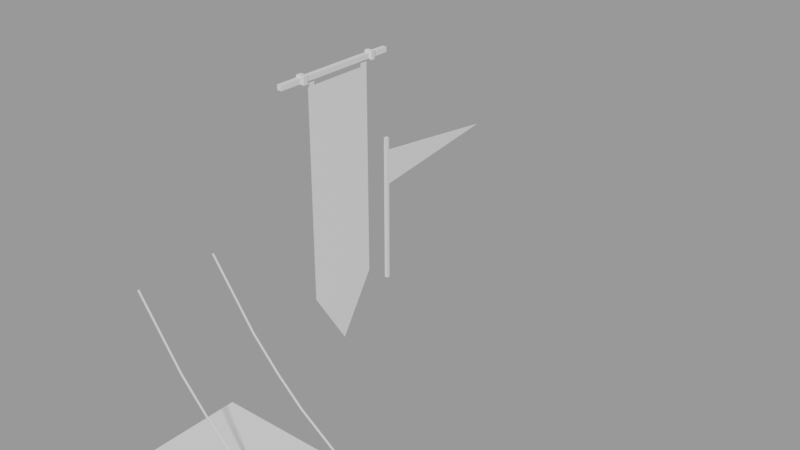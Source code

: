 # Source: blend.blend  (saved by Blender 4.0.36; exported with 4.5.12 LTS)
import bpy
from mathutils import Matrix  # noqa: F401  (used for matrix-valued properties, if any)

bpy.ops.wm.read_factory_settings(use_empty=True)
scene = bpy.context.scene
scene.name = 'Scene'

# ---- collections
col_collection = bpy.data.collections.new('Collection'); scene.collection.children.link(col_collection)

# ---- meshes
me_cube_016 = bpy.data.meshes.new('Cube.016')
me_cube_016.from_pydata([(-0.9789, -1.0, -1.0), (-0.9789, -1.0, 1.0), (-0.9789, 1.0, -1.0), (-0.9789, 1.0, 1.0), (0.8082, -1.0, -1.0), (0.8082, -1.0, 1.0), (0.8082, 1.0, -1.0), (0.8082, 1.0, 1.0)], [], [(0, 1, 3, 2), (2, 3, 7, 6), (6, 7, 5, 4), (4, 5, 1, 0), (2, 6, 4, 0), (7, 3, 1, 5)])
_uv = me_cube_016.uv_layers.new(name='UVMap')
_uv.uv.foreach_set('vector', [-0.197, -0.05037, -0.197, 1.05, 1.197, 1.05, 1.197, -0.05037, -0.1228, -0.05037, -0.1228, 1.05, 1.123, 1.05, 1.123, -0.05037, 1.197, -0.05037, 1.197, 1.05, -0.197, 1.05, -0.197, -0.05037, 1.123, -0.05037, 1.123, 1.05, -0.1228, 1.05, -0.1228, -0.05037, -0.1228, 1.05, 1.123, 1.05, 1.123, -0.05037, -0.1228, -0.05037, 1.123, 1.05, -0.1228, 1.05, -0.1228, -0.05037, 1.123, -0.05037])
me_cube_016.use_remesh_preserve_volume = False
me_cube_016.use_remesh_preserve_attributes = False
me_cube_016.use_mirror_vertex_groups = False
me_cube_016.update()
me_cube_017 = bpy.data.meshes.new('Cube.017')
me_cube_017.from_pydata([(-1.0, -1.0, -1.0), (-1.0, -1.0, 1.0), (-1.0, 1.0, -1.0), (-1.0, 1.0, 1.0), (1.0, -1.0, -1.0), (1.0, -1.0, 1.0), (1.0, 1.0, -1.0), (1.0, 1.0, 1.0), (0.3267, -0.4478, -19.55), (0.3267, -0.4478, -17.55), (0.3267, -2.448, -19.55), (0.3267, -2.448, -17.55), (-0.3425, 0.4694, -20.44), (-0.3425, -1.531, -18.44), (-0.3425, 0.4694, -18.44), (-0.3425, -1.531, -20.44), (0.006567, 0.1437, -20.67), (0.006567, -1.856, -22.67), (0.006567, 0.1437, -22.67), (0.006567, -1.856, -20.67)], [], [(8, 9, 7, 6), (15, 13, 1, 0), (8, 6, 4, 10), (14, 3, 1, 13), (7, 9, 11, 5), (18, 8, 10, 17), (4, 5, 11, 10), (18, 16, 9, 8), (2, 3, 14, 12), (2, 12, 15, 0), (16, 14, 13, 19), (17, 19, 13, 15), (10, 11, 19, 17), (9, 16, 19, 11), (12, 14, 16, 18), (12, 18, 17, 15)])
_uv = me_cube_017.uv_layers.new(name='UVMap')
_uv.uv.foreach_set('vector', [0.4245, 0.4516, 0.4366, 0.4516, 0.549, 0.4477, 0.5369, 0.4477, 0.4191, 0.4532, 0.4312, 0.4532, 0.549, 0.4549, 0.5369, 0.4549, 0.4245, 0.4516, 0.5369, 0.4477, 0.5369, 0.453, 0.4245, 0.4569, 0.4312, 0.4491, 0.549, 0.4477, 0.549, 0.453, 0.4312, 0.4544, 0.549, 0.4477, 0.4366, 0.4516, 0.4366, 0.4569, 0.549, 0.453, 0.4056, 0.45, 0.4245, 0.4516, 0.4245, 0.4569, 0.4056, 0.4553, 0.5369, 0.453, 0.549, 0.453, 0.4366, 0.4569, 0.4245, 0.4569, 0.4056, 0.45, 0.4177, 0.45, 0.4366, 0.4516, 0.4245, 0.4516, 0.5369, 0.4549, 0.549, 0.4549, 0.4312, 0.4532, 0.4191, 0.4532, 0.5369, 0.4477, 0.4191, 0.4491, 0.4191, 0.4544, 0.5369, 0.453, 0.4177, 0.45, 0.4312, 0.4491, 0.4312, 0.4544, 0.4177, 0.4553, 0.4056, 0.4522, 0.4177, 0.4522, 0.4312, 0.4532, 0.4191, 0.4532, 0.4245, 0.4569, 0.4366, 0.4569, 0.4177, 0.4553, 0.4056, 0.4553, 0.4366, 0.4516, 0.4177, 0.45, 0.4177, 0.4553, 0.4366, 0.4569, 0.4191, 0.4532, 0.4312, 0.4532, 0.4177, 0.4522, 0.4056, 0.4522, 0.4191, 0.4491, 0.4056, 0.45, 0.4056, 0.4553, 0.4191, 0.4544])
me_cube_017.use_remesh_preserve_volume = False
me_cube_017.use_remesh_preserve_attributes = False
me_cube_017.use_mirror_vertex_groups = False
me_cube_017.update()
me_cube_018 = bpy.data.meshes.new('Cube.018')
me_cube_018.from_pydata([(-1.0, -1.0, -1.0), (-1.0, -1.0, 1.0), (-1.0, 1.0, -1.0), (-1.0, 1.0, 1.0), (1.0, -1.0, -1.0), (1.0, -1.0, 1.0), (1.0, 1.0, -1.0), (1.0, 1.0, 1.0), (0.3267, -0.4478, -19.55), (0.3267, -0.4478, -17.55), (0.3267, -2.448, -19.55), (0.3267, -2.448, -17.55), (-0.3425, 0.4694, -20.44), (-0.3425, -1.531, -18.44), (-0.3425, 0.4694, -18.44), (-0.3425, -1.531, -20.44), (0.006567, 0.1437, -20.67), (0.006567, -1.856, -22.67), (0.006567, 0.1437, -22.67), (0.006567, -1.856, -20.67)], [], [(8, 9, 7, 6), (15, 13, 1, 0), (8, 6, 4, 10), (14, 3, 1, 13), (7, 9, 11, 5), (18, 8, 10, 17), (4, 5, 11, 10), (18, 16, 9, 8), (2, 3, 14, 12), (2, 12, 15, 0), (16, 14, 13, 19), (17, 19, 13, 15), (10, 11, 19, 17), (9, 16, 19, 11), (12, 14, 16, 18), (12, 18, 17, 15)])
_uv = me_cube_018.uv_layers.new(name='UVMap')
_uv.uv.foreach_set('vector', [0.5716, 0.4623, 0.5778, 0.4623, 0.6353, 0.4609, 0.6291, 0.4609, 0.5688, 0.4629, 0.575, 0.4629, 0.6353, 0.4635, 0.6291, 0.4635, 0.5716, 0.4623, 0.6291, 0.4609, 0.6291, 0.4628, 0.5716, 0.4642, 0.575, 0.4614, 0.6353, 0.4609, 0.6353, 0.4628, 0.575, 0.4633, 0.6353, 0.4609, 0.5778, 0.4623, 0.5778, 0.4642, 0.6353, 0.4628, 0.5619, 0.4617, 0.5716, 0.4623, 0.5716, 0.4642, 0.5619, 0.4636, 0.6291, 0.4628, 0.6353, 0.4628, 0.5778, 0.4642, 0.5716, 0.4642, 0.5619, 0.4617, 0.5681, 0.4617, 0.5778, 0.4623, 0.5716, 0.4623, 0.6291, 0.4635, 0.6353, 0.4635, 0.575, 0.4629, 0.5688, 0.4629, 0.6291, 0.4609, 0.5688, 0.4614, 0.5688, 0.4633, 0.6291, 0.4628, 0.5681, 0.4617, 0.575, 0.4614, 0.575, 0.4633, 0.5681, 0.4636, 0.5619, 0.4625, 0.5681, 0.4625, 0.575, 0.4629, 0.5688, 0.4629, 0.5716, 0.4642, 0.5778, 0.4642, 0.5681, 0.4636, 0.5619, 0.4636, 0.5778, 0.4623, 0.5681, 0.4617, 0.5681, 0.4636, 0.5778, 0.4642, 0.5688, 0.4629, 0.575, 0.4629, 0.5681, 0.4625, 0.5619, 0.4625, 0.5688, 0.4614, 0.5619, 0.4617, 0.5619, 0.4636, 0.5688, 0.4633])
me_cube_018.use_remesh_preserve_volume = False
me_cube_018.use_remesh_preserve_attributes = False
me_cube_018.use_mirror_vertex_groups = False
me_cube_018.update()
me_cube_027 = bpy.data.meshes.new('Cube.027')
me_cube_027.from_pydata([(-1.0, -1.0, -1.0), (-1.0, 1.0, -1.0), (-1.0, 1.0, 1.597), (1.0, -1.0, -1.0), (1.0, 1.0, -1.0), (1.0, 1.0, 1.597), (-1.0, -1.0, 1.597), (1.0, -1.0, 1.597)], [], [(5, 2, 6, 7), (0, 6, 2, 1), (1, 2, 5, 4), (4, 5, 7, 3), (3, 7, 6, 0)])
_uv = me_cube_027.uv_layers.new(name='UVMap')
_uv.uv.foreach_set('vector', [0.5398, 1.042, 0.4854, 1.042, 0.4854, 0.04167, 0.5398, 0.04167, 0.4876, -0.2049, 0.4865, 0.8426, 0.5419, 0.8411, 0.542, -0.2049, 0.4854, -0.2049, 0.4854, 0.8428, 0.5398, 0.8428, 0.5398, -0.2049, 0.542, -0.2049, 0.5419, 0.8411, 0.4876, 0.8423, 0.4876, -0.2049, 0.5398, -0.2049, 0.5398, 0.8428, 0.4865, 0.8426, 0.4854, -0.2049])
me_cube_027.use_remesh_preserve_volume = False
me_cube_027.use_remesh_preserve_attributes = False
me_cube_027.use_mirror_vertex_groups = False
me_cube_027.update()
me_cube_075 = bpy.data.meshes.new('Cube.075')
me_cube_075.from_pydata([(-0.5773, -18.74, 0.301), (0.5774, -18.74, 0.301), (-0.5773, -18.74, -0.301), (0.5774, -18.74, -0.301), (-5.617e-05, 37.49, -7.749e-07), (-0.4493, 9.371, 0.1505)], [], [(1, 3, 4), (2, 0, 5, 4), (0, 1, 4, 5), (3, 2, 4)])
_uv = me_cube_075.uv_layers.new(name='UVMap')
_uv.uv.foreach_set('vector', [0.6076, 0.5, 0.5323, 0.5, 0.6076, 0.5, 0.5323, 0.25, 0.6076, 0.25, 0.5699, 0.25, 0.5323, 0.25, 0.6076, 0.25, 0.6076, 0.5, 0.6076, 0.25, 0.6076, 0.25, 0.5323, 0.5, 0.5323, 0.25, 0.5323, 0.5])
me_cube_075.use_remesh_preserve_volume = False
me_cube_075.use_remesh_preserve_attributes = False
me_cube_075.use_mirror_vertex_groups = False
me_cube_075.update()
me_plane = bpy.data.meshes.new('Plane')
me_plane.from_pydata([(-1.0, -1.0, 0.0), (7.887, -1.0, -5.2e-07), (-1.0, 1.0, 0.0), (7.887, 1.0, -5.2e-07), (10.41, 0.0, -7.108e-07), (-1.0, 0.7898, 0.0), (-1.0, -0.7898, 0.0), (7.887, -0.7898, -5.2e-07), (7.887, 0.7898, -5.2e-07), (-1.295, -1.0, 2.226e-08), (-1.295, 1.0, 2.226e-08), (-1.295, 0.7898, 2.226e-08), (-1.295, -0.7898, 2.226e-08), (-1.247, -1.869, -0.1393), (-1.455, -1.869, -0.1393), (-1.247, 1.691, -0.1393), (-1.455, 1.691, -0.1393), (-1.247, -1.869, 0.06829), (-1.455, -1.869, 0.06829), (-1.247, 1.691, 0.06829), (-1.455, 1.691, 0.06829), (-1.247, -1.287, -0.1393), (-1.455, -1.287, -0.1393), (-1.247, -1.287, 0.06829), (-1.455, -1.287, 0.06829), (-1.455, 1.279, -0.1393), (-1.247, 1.279, 0.06829), (-1.247, 1.279, -0.1393), (-1.455, 1.279, 0.06829), (-1.247, -1.046, -0.1393), (-1.455, -1.046, 0.06829), (-1.455, -1.046, -0.1393), (-1.247, -1.046, 0.06829), (-1.455, 1.05, -0.1393), (-1.247, 1.05, 0.06829), (-1.247, 1.05, -0.1393), (-1.455, 1.05, 0.06829), (-1.177, -1.08, -0.2097), (-1.177, -1.211, -0.2097), (-1.525, -1.08, 0.1387), (-1.525, -1.211, 0.1387), (-1.525, -1.211, -0.2097), (-1.177, -1.211, 0.1387), (-1.525, 1.083, -0.2097), (-1.525, 1.203, -0.2097), (-1.177, 1.083, 0.1387), (-1.177, 1.203, 0.1387), (-1.525, 1.203, 0.1387), (-1.177, 1.203, -0.2097), (-1.525, -1.08, -0.2097), (-1.177, -1.08, 0.1387), (-1.177, 1.083, -0.2097), (-1.525, 1.083, 0.1387)], [], [(5, 8, 3, 2), (3, 8, 7, 1, 4), (0, 1, 7, 6), (6, 7, 8, 5), (5, 2, 10, 11), (0, 6, 12, 9), (27, 25, 16, 15), (15, 16, 20, 19), (23, 24, 18, 17), (17, 18, 14, 13), (21, 23, 17, 13), (24, 22, 14, 18), (35, 33, 43, 51), (30, 31, 49, 39), (36, 34, 45, 52), (13, 14, 22, 21), (19, 20, 28, 26), (15, 19, 26, 27), (20, 16, 25, 28), (25, 27, 48, 44), (29, 32, 50, 37), (34, 36, 30, 32), (35, 34, 32, 29), (36, 33, 31, 30), (21, 22, 41, 38), (34, 35, 51, 45), (28, 25, 44, 47), (29, 31, 33, 35), (39, 49, 41, 40), (37, 50, 42, 38), (50, 39, 40, 42), (51, 43, 44, 48), (38, 41, 49, 37), (47, 44, 43, 52), (48, 46, 45, 51), (46, 47, 52, 45), (22, 24, 40, 41), (26, 28, 47, 46), (23, 21, 38, 42), (31, 29, 37, 49), (27, 26, 46, 48), (33, 36, 52, 43), (24, 23, 42, 40), (32, 30, 39, 50)])
_uv = me_plane.uv_layers.new(name='UVMap')
_uv.uv.foreach_set('vector', [0.0, 0.6667, 1.0, 0.6667, 1.0, 1.0, 0.0, 1.0, 1.0, 1.0, 1.0, 0.6667, 1.0, 0.3333, 1.0, 0.0, 1.0, 1.0, 0.0, 0.0, 1.0, 0.0, 1.0, 0.3333, 0.0, 0.3333, 0.0, 0.3333, 1.0, 0.3333, 1.0, 0.6667, 0.0, 0.6667, 0.0, 0.6667, 0.0, 1.0, 0.0, 1.0, 0.0, 0.6667, 0.0, 0.0, 0.0, 0.3333, 0.0, 0.3333, 0.0, 0.0, 1.304, 0.6812, 1.304, 0.3188, 1.561, 0.3188, 1.561, 0.6812, -0.6065, 0.6812, -0.6065, 0.3188, 1.607, 0.3188, 1.607, 0.6812, -0.2903, 0.6812, -0.2903, 0.3188, -0.6525, 0.3188, -0.6525, 0.6812, 1.607, 0.6812, 1.607, 0.3188, -0.6065, 0.3188, -0.6065, 0.6812, 0.4185, -0.1699, 0.5814, -0.1699, 0.5814, -0.4769, 0.4185, -0.4769, 0.5814, -0.1699, 0.4185, -0.1699, 0.4185, -0.4769, 0.5814, -0.4769, -0.6065, 0.6812, -0.6065, 0.3188, -1.358, 0.1959, -1.358, 0.8041, 0.5814, 1.438, 0.4185, 1.438, 0.3633, 2.075, 0.6367, 2.075, 1.607, 0.3188, 1.607, 0.6812, 2.358, 0.8041, 2.358, 0.1959, -0.6525, 0.6812, -0.6525, 0.3188, -0.2903, 0.3188, -0.2903, 0.6812, 1.561, 0.6812, 1.561, 0.3188, 1.304, 0.3188, 1.304, 0.6812, 0.4185, 1.399, 0.5814, 1.399, 0.5814, 1.182, 0.4185, 1.182, 0.5814, 1.399, 0.4185, 1.399, 0.4185, 1.182, 0.5814, 1.182, -0.6065, 0.3188, -0.6065, 0.6812, -1.358, 0.8041, -1.358, 0.1959, 0.4185, -0.438, 0.5814, -0.438, 0.6367, -1.075, 0.3633, -1.075, 1.162, 0.6812, 1.162, 0.3188, -0.141, 0.3188, -0.141, 0.6812, 0.4185, 1.061, 0.5814, 1.061, 0.5814, -0.04334, 0.4185, -0.04334, 0.5814, 1.061, 0.4185, 1.061, 0.4185, -0.04334, 0.5814, -0.04334, -0.6065, 0.6812, -0.6065, 0.3188, -1.358, 0.1959, -1.358, 0.8041, 0.5814, -0.438, 0.4185, -0.438, 0.3633, -1.075, 0.6367, -1.075, 0.5814, 1.438, 0.4185, 1.438, 0.3633, 2.075, 0.6367, 2.075, -0.141, 0.6812, -0.141, 0.3188, 1.162, 0.3188, 1.162, 0.6812, 0.6367, -0.06129, 0.3633, -0.06129, 0.3633, -0.1301, 0.6367, -0.1301, 0.3633, -0.06129, 0.6367, -0.06129, 0.6367, -0.1301, 0.3633, -0.1301, -0.1621, 0.8041, -0.1621, 0.1959, -0.2433, 0.1959, -0.2433, 0.8041, 1.183, 0.8041, 1.183, 0.1959, 1.257, 0.1959, 1.257, 0.8041, -0.2433, 0.8041, -0.2433, 0.1959, -0.1621, 0.1959, -0.1621, 0.8041, 0.6367, 1.142, 0.3633, 1.142, 0.3633, 1.079, 0.6367, 1.079, 0.3633, 1.142, 0.6367, 1.142, 0.6367, 1.079, 0.3633, 1.079, 1.257, 0.8041, 1.257, 0.1959, 1.183, 0.1959, 1.183, 0.8041, 0.4185, 1.438, 0.5814, 1.438, 0.6367, 2.075, 0.3633, 2.075, 1.607, 0.6812, 1.607, 0.3188, 2.358, 0.1959, 2.358, 0.8041, 0.5814, -0.438, 0.4185, -0.438, 0.3633, -1.075, 0.6367, -1.075, -0.6065, 0.3188, -0.6065, 0.6812, -1.358, 0.8041, -1.358, 0.1959, 0.4185, -0.438, 0.5814, -0.438, 0.6367, -1.075, 0.3633, -1.075, 0.4185, 1.438, 0.5814, 1.438, 0.6367, 2.075, 0.3633, 2.075, 1.607, 0.3188, 1.607, 0.6812, 2.358, 0.8041, 2.358, 0.1959, 1.607, 0.6812, 1.607, 0.3188, 2.358, 0.1959, 2.358, 0.8041])
me_plane.use_remesh_preserve_volume = False
me_plane.use_remesh_preserve_attributes = False
me_plane.use_mirror_vertex_groups = False
me_plane.update()

# ---- objects
ob_gade_wood = bpy.data.objects.new('Gade wood', me_cube_016)
ob_chain_001 = bpy.data.objects.new('Chain.001', me_cube_017)
ob_chain = bpy.data.objects.new('Chain', me_cube_018)
ob_flag_support = bpy.data.objects.new('Flag Support', me_cube_027)
ob_flag_002 = bpy.data.objects.new('Flag.002', me_cube_075)
ob_flag = bpy.data.objects.new('Flag', me_plane)

# ---- transforms, parenting, visibility, modifiers, constraints
ob_gade_wood.location = (8.17, 0.7994, 0.03827)
ob_gade_wood.scale = (3.672, 1.896, 0.05243)
ob_gade_wood.lineart.crease_threshold = 0.0
ob_chain_001.location = (7.818, -0.7385, 3.194)
ob_chain_001.rotation_euler = (0.0, 0.7779, 0.0)
ob_chain_001.scale = (4.434, 0.02435, 0.02435)
ob_chain_001.lineart.crease_threshold = 0.0
ob_chain.location = (7.818, 2.327, 3.194)
ob_chain.rotation_euler = (0.0, 0.7779, 0.0)
ob_chain.scale = (4.434, 0.02435, 0.02435)
ob_chain.lineart.crease_threshold = 0.0
ob_flag_support.location = (3.208, 12.84, 2.755)
ob_flag_support.scale = (0.07117, 0.07117, 2.464)
ob_flag_support.lineart.crease_threshold = 0.0
ob_flag_002.location = (3.208, 14.94, 5.364)
ob_flag_002.scale = (0.07117, 0.1095, 2.464)
ob_flag_002.lineart.crease_threshold = 0.0
ob_flag.location = (5.014, 8.185, 10.02)
ob_flag.rotation_euler = (-0.0, 1.571, 0.0)
ob_flag.scale = (0.9326, 1.483, 0.9326)
ob_flag.lineart.crease_threshold = 0.0

# ---- collection membership
col_collection.objects.link(ob_gade_wood)
col_collection.objects.link(ob_chain_001)
col_collection.objects.link(ob_chain)
col_collection.objects.link(ob_flag_support)
col_collection.objects.link(ob_flag_002)
col_collection.objects.link(ob_flag)

# ---- scene / render settings (as saved in the file)
scene.frame_start = 1; scene.frame_end = 250; scene.frame_set(1)
scene.render.engine = 'BLENDER_EEVEE_NEXT'
scene.render.motion_blur_shutter = 1.0
scene.cycles.use_denoising = False
scene.cycles.samples = 128
scene.cycles.sampling_pattern = 'TABULATED_SOBOL'
scene.cycles.use_adaptive_sampling = False
scene.cycles.use_light_tree = False
scene.view_settings.view_transform = 'Filmic'
bpy.context.view_layer.update()

# ---- added for rendering (the .blend has no active camera and no usable light): camera, sun + grey world if the file has none
cam_auto = bpy.data.cameras.new('AutoCamera')
cam_auto.lens = 50.0
cam_auto.sensor_width = 36.0
cam_auto.clip_end = 1000.0
ob_auto_camera = bpy.data.objects.new('AutoCamera', cam_auto)
scene.collection.objects.link(ob_auto_camera)
ob_auto_camera.location = (29.9475, -18.397, 23.8115)
ob_auto_camera.rotation_euler = (1.09748, -7.21219e-08, 0.694738)
scene.camera = ob_auto_camera
light_auto_sun = bpy.data.lights.new('AutoSun', 'SUN')
light_auto_sun.energy = 3.0
light_auto_sun.angle = 0.0523599
ob_auto_sun = bpy.data.objects.new('AutoSun', light_auto_sun)
scene.collection.objects.link(ob_auto_sun)
ob_auto_sun.rotation_euler = (0.872665, 0.174533, 0.523599)
if scene.world is None:
    world_auto = bpy.data.worlds.new('AutoWorld')
    world_auto.color = (0.3, 0.3, 0.3)
    scene.world = world_auto
bpy.context.view_layer.update()
